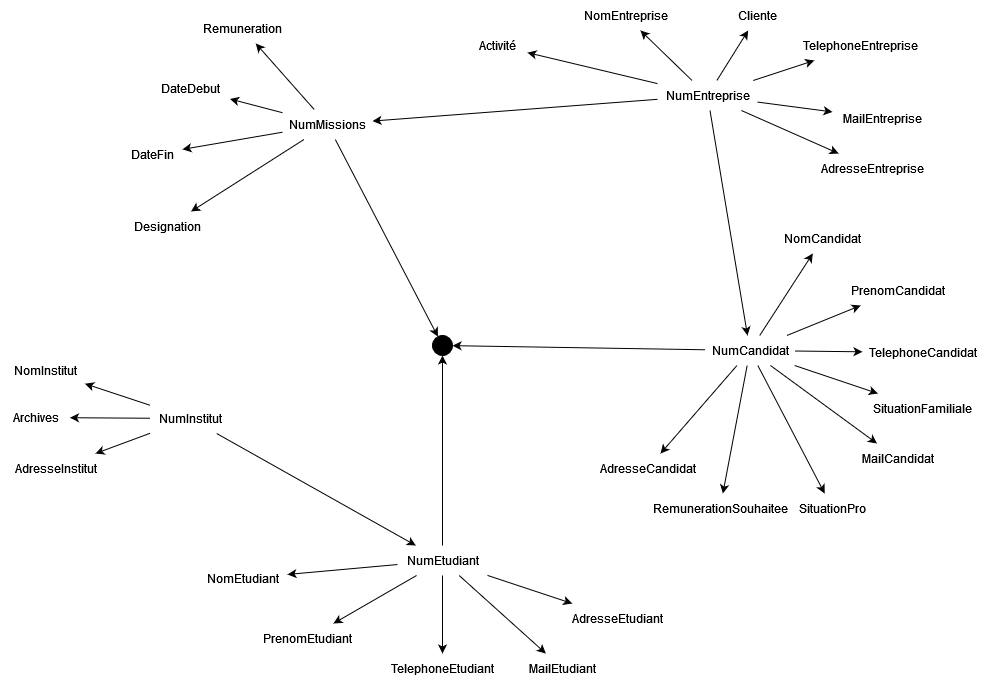

The diagram above was exported from draw.io. Its source (the exported page's mxGraphModel, read from the mxfile embedded in the PNG):
<mxGraphModel dx="1802" dy="818" grid="1" gridSize="10" guides="1" tooltips="1" connect="1" arrows="1" fold="1" page="1" pageScale="1" pageWidth="1169" pageHeight="827" math="0" shadow="0">
  <root>
    <mxCell id="0" />
    <mxCell id="1" parent="0" />
    <mxCell id="OyEkZRI3-20rRGDWFfCl-2" value="NumEntreprise" style="text;html=1;align=center;verticalAlign=middle;resizable=0;points=[];autosize=1;strokeColor=none;fillColor=none;" parent="1" vertex="1">
      <mxGeometry x="695" y="97" width="100" height="30" as="geometry" />
    </mxCell>
    <mxCell id="OyEkZRI3-20rRGDWFfCl-3" value="NomEntreprise" style="text;html=1;align=center;verticalAlign=middle;resizable=0;points=[];autosize=1;strokeColor=none;fillColor=none;" parent="1" vertex="1">
      <mxGeometry x="612.5" y="17" width="100" height="30" as="geometry" />
    </mxCell>
    <mxCell id="OyEkZRI3-20rRGDWFfCl-6" value="Activité" style="text;html=1;align=center;verticalAlign=middle;resizable=0;points=[];autosize=1;strokeColor=none;fillColor=none;" parent="1" vertex="1">
      <mxGeometry x="505" y="47" width="60" height="30" as="geometry" />
    </mxCell>
    <mxCell id="OyEkZRI3-20rRGDWFfCl-7" value="TelephoneEntreprise" style="text;html=1;align=center;verticalAlign=middle;resizable=0;points=[];autosize=1;strokeColor=none;fillColor=none;" parent="1" vertex="1">
      <mxGeometry x="832.5" y="47" width="130" height="30" as="geometry" />
    </mxCell>
    <mxCell id="OyEkZRI3-20rRGDWFfCl-8" value="Cliente" style="text;html=1;align=center;verticalAlign=middle;resizable=0;points=[];autosize=1;strokeColor=none;fillColor=none;" parent="1" vertex="1">
      <mxGeometry x="765" y="17" width="60" height="30" as="geometry" />
    </mxCell>
    <mxCell id="OyEkZRI3-20rRGDWFfCl-11" value="" style="endArrow=classic;html=1;rounded=0;" parent="1" source="OyEkZRI3-20rRGDWFfCl-2" target="OyEkZRI3-20rRGDWFfCl-3" edge="1">
      <mxGeometry width="50" height="50" relative="1" as="geometry">
        <mxPoint x="775" y="442" as="sourcePoint" />
        <mxPoint x="825" y="392" as="targetPoint" />
      </mxGeometry>
    </mxCell>
    <mxCell id="OyEkZRI3-20rRGDWFfCl-12" value="" style="endArrow=classic;html=1;rounded=0;" parent="1" source="OyEkZRI3-20rRGDWFfCl-2" target="OyEkZRI3-20rRGDWFfCl-6" edge="1">
      <mxGeometry width="50" height="50" relative="1" as="geometry">
        <mxPoint x="775" y="442" as="sourcePoint" />
        <mxPoint x="825" y="392" as="targetPoint" />
      </mxGeometry>
    </mxCell>
    <mxCell id="OyEkZRI3-20rRGDWFfCl-13" value="" style="endArrow=classic;html=1;rounded=0;" parent="1" source="OyEkZRI3-20rRGDWFfCl-2" target="OyEkZRI3-20rRGDWFfCl-7" edge="1">
      <mxGeometry width="50" height="50" relative="1" as="geometry">
        <mxPoint x="485" y="432" as="sourcePoint" />
        <mxPoint x="535" y="382" as="targetPoint" />
      </mxGeometry>
    </mxCell>
    <mxCell id="OyEkZRI3-20rRGDWFfCl-14" value="" style="endArrow=classic;html=1;rounded=0;" parent="1" source="OyEkZRI3-20rRGDWFfCl-2" target="OyEkZRI3-20rRGDWFfCl-8" edge="1">
      <mxGeometry width="50" height="50" relative="1" as="geometry">
        <mxPoint x="485" y="292" as="sourcePoint" />
        <mxPoint x="485" y="442" as="targetPoint" />
      </mxGeometry>
    </mxCell>
    <mxCell id="OyEkZRI3-20rRGDWFfCl-15" value="&lt;div&gt;NumCandidat&lt;/div&gt;" style="text;html=1;align=center;verticalAlign=middle;resizable=0;points=[];autosize=1;strokeColor=none;fillColor=none;" parent="1" vertex="1">
      <mxGeometry x="742.5" y="352" width="90" height="30" as="geometry" />
    </mxCell>
    <mxCell id="OyEkZRI3-20rRGDWFfCl-16" value="&lt;div&gt;NomCandidat&lt;/div&gt;" style="text;html=1;align=center;verticalAlign=middle;resizable=0;points=[];autosize=1;strokeColor=none;fillColor=none;" parent="1" vertex="1">
      <mxGeometry x="815" y="240" width="90" height="30" as="geometry" />
    </mxCell>
    <mxCell id="OyEkZRI3-20rRGDWFfCl-17" value="PrenomCandidat" style="text;html=1;align=center;verticalAlign=middle;resizable=0;points=[];autosize=1;strokeColor=none;fillColor=none;" parent="1" vertex="1">
      <mxGeometry x="880" y="292" width="110" height="30" as="geometry" />
    </mxCell>
    <mxCell id="OyEkZRI3-20rRGDWFfCl-18" value="TelephoneCandidat" style="text;html=1;align=center;verticalAlign=middle;resizable=0;points=[];autosize=1;strokeColor=none;fillColor=none;" parent="1" vertex="1">
      <mxGeometry x="900" y="354" width="120" height="30" as="geometry" />
    </mxCell>
    <mxCell id="OyEkZRI3-20rRGDWFfCl-19" value="MailCandidat" style="text;html=1;align=center;verticalAlign=middle;resizable=0;points=[];autosize=1;strokeColor=none;fillColor=none;" parent="1" vertex="1">
      <mxGeometry x="890" y="460" width="90" height="30" as="geometry" />
    </mxCell>
    <mxCell id="OyEkZRI3-20rRGDWFfCl-20" value="SituationFamiliale" style="text;html=1;align=center;verticalAlign=middle;resizable=0;points=[];autosize=1;strokeColor=none;fillColor=none;" parent="1" vertex="1">
      <mxGeometry x="905" y="410" width="110" height="30" as="geometry" />
    </mxCell>
    <mxCell id="OyEkZRI3-20rRGDWFfCl-22" value="SituationPro" style="text;html=1;align=center;verticalAlign=middle;resizable=0;points=[];autosize=1;strokeColor=none;fillColor=none;" parent="1" vertex="1">
      <mxGeometry x="825" y="510" width="90" height="30" as="geometry" />
    </mxCell>
    <mxCell id="OyEkZRI3-20rRGDWFfCl-23" value="RemunerationSouhaitee" style="text;html=1;align=center;verticalAlign=middle;resizable=0;points=[];autosize=1;strokeColor=none;fillColor=none;" parent="1" vertex="1">
      <mxGeometry x="682.5" y="510" width="150" height="30" as="geometry" />
    </mxCell>
    <mxCell id="OyEkZRI3-20rRGDWFfCl-25" value="" style="endArrow=classic;html=1;rounded=0;" parent="1" source="OyEkZRI3-20rRGDWFfCl-15" target="OyEkZRI3-20rRGDWFfCl-16" edge="1">
      <mxGeometry width="50" height="50" relative="1" as="geometry">
        <mxPoint x="1120" y="484" as="sourcePoint" />
        <mxPoint x="1170" y="434" as="targetPoint" />
      </mxGeometry>
    </mxCell>
    <mxCell id="OyEkZRI3-20rRGDWFfCl-26" value="" style="endArrow=classic;html=1;rounded=0;" parent="1" source="OyEkZRI3-20rRGDWFfCl-15" target="OyEkZRI3-20rRGDWFfCl-17" edge="1">
      <mxGeometry width="50" height="50" relative="1" as="geometry">
        <mxPoint x="844" y="524" as="sourcePoint" />
        <mxPoint x="870" y="614" as="targetPoint" />
      </mxGeometry>
    </mxCell>
    <mxCell id="OyEkZRI3-20rRGDWFfCl-27" value="" style="endArrow=classic;html=1;rounded=0;" parent="1" source="OyEkZRI3-20rRGDWFfCl-15" target="OyEkZRI3-20rRGDWFfCl-18" edge="1">
      <mxGeometry width="50" height="50" relative="1" as="geometry">
        <mxPoint x="1120" y="484" as="sourcePoint" />
        <mxPoint x="1170" y="434" as="targetPoint" />
      </mxGeometry>
    </mxCell>
    <mxCell id="OyEkZRI3-20rRGDWFfCl-28" value="" style="endArrow=classic;html=1;rounded=0;" parent="1" source="OyEkZRI3-20rRGDWFfCl-15" target="OyEkZRI3-20rRGDWFfCl-19" edge="1">
      <mxGeometry width="50" height="50" relative="1" as="geometry">
        <mxPoint x="1120" y="484" as="sourcePoint" />
        <mxPoint x="1170" y="434" as="targetPoint" />
      </mxGeometry>
    </mxCell>
    <mxCell id="OyEkZRI3-20rRGDWFfCl-29" value="" style="endArrow=classic;html=1;rounded=0;" parent="1" source="OyEkZRI3-20rRGDWFfCl-15" target="OyEkZRI3-20rRGDWFfCl-20" edge="1">
      <mxGeometry width="50" height="50" relative="1" as="geometry">
        <mxPoint x="1120" y="484" as="sourcePoint" />
        <mxPoint x="1170" y="434" as="targetPoint" />
      </mxGeometry>
    </mxCell>
    <mxCell id="OyEkZRI3-20rRGDWFfCl-31" value="" style="endArrow=classic;html=1;rounded=0;" parent="1" source="OyEkZRI3-20rRGDWFfCl-15" target="OyEkZRI3-20rRGDWFfCl-22" edge="1">
      <mxGeometry width="50" height="50" relative="1" as="geometry">
        <mxPoint x="1120" y="484" as="sourcePoint" />
        <mxPoint x="1170" y="434" as="targetPoint" />
      </mxGeometry>
    </mxCell>
    <mxCell id="OyEkZRI3-20rRGDWFfCl-32" value="" style="endArrow=classic;html=1;rounded=0;" parent="1" source="OyEkZRI3-20rRGDWFfCl-15" target="OyEkZRI3-20rRGDWFfCl-23" edge="1">
      <mxGeometry width="50" height="50" relative="1" as="geometry">
        <mxPoint x="1120" y="484" as="sourcePoint" />
        <mxPoint x="1170" y="434" as="targetPoint" />
      </mxGeometry>
    </mxCell>
    <mxCell id="OyEkZRI3-20rRGDWFfCl-33" value="MailEntreprise" style="text;html=1;align=center;verticalAlign=middle;resizable=0;points=[];autosize=1;strokeColor=none;fillColor=none;" parent="1" vertex="1">
      <mxGeometry x="870" y="120" width="100" height="30" as="geometry" />
    </mxCell>
    <mxCell id="OyEkZRI3-20rRGDWFfCl-34" value="" style="endArrow=classic;html=1;rounded=0;" parent="1" source="OyEkZRI3-20rRGDWFfCl-2" target="OyEkZRI3-20rRGDWFfCl-33" edge="1">
      <mxGeometry width="50" height="50" relative="1" as="geometry">
        <mxPoint x="775" y="392" as="sourcePoint" />
        <mxPoint x="825" y="342" as="targetPoint" />
      </mxGeometry>
    </mxCell>
    <mxCell id="OyEkZRI3-20rRGDWFfCl-35" value="&lt;div&gt;NumEtudiant&lt;/div&gt;" style="text;html=1;align=center;verticalAlign=middle;resizable=0;points=[];autosize=1;strokeColor=none;fillColor=none;" parent="1" vertex="1">
      <mxGeometry x="435" y="562" width="90" height="30" as="geometry" />
    </mxCell>
    <mxCell id="OyEkZRI3-20rRGDWFfCl-36" value="NomEtudiant" style="text;html=1;align=center;verticalAlign=middle;resizable=0;points=[];autosize=1;strokeColor=none;fillColor=none;" parent="1" vertex="1">
      <mxGeometry x="235" y="580" width="90" height="30" as="geometry" />
    </mxCell>
    <mxCell id="OyEkZRI3-20rRGDWFfCl-37" value="PrenomEtudiant" style="text;html=1;align=center;verticalAlign=middle;resizable=0;points=[];autosize=1;strokeColor=none;fillColor=none;" parent="1" vertex="1">
      <mxGeometry x="290" y="640" width="110" height="30" as="geometry" />
    </mxCell>
    <mxCell id="OyEkZRI3-20rRGDWFfCl-38" value="TelephoneEtudiant" style="text;html=1;align=center;verticalAlign=middle;resizable=0;points=[];autosize=1;strokeColor=none;fillColor=none;" parent="1" vertex="1">
      <mxGeometry x="420" y="670" width="120" height="30" as="geometry" />
    </mxCell>
    <mxCell id="OyEkZRI3-20rRGDWFfCl-39" value="MailEtudiant" style="text;html=1;align=center;verticalAlign=middle;resizable=0;points=[];autosize=1;strokeColor=none;fillColor=none;" parent="1" vertex="1">
      <mxGeometry x="555" y="670" width="90" height="30" as="geometry" />
    </mxCell>
    <mxCell id="OyEkZRI3-20rRGDWFfCl-42" value="" style="endArrow=classic;html=1;rounded=0;" parent="1" source="OyEkZRI3-20rRGDWFfCl-35" target="OyEkZRI3-20rRGDWFfCl-36" edge="1">
      <mxGeometry width="50" height="50" relative="1" as="geometry">
        <mxPoint x="415" y="692" as="sourcePoint" />
        <mxPoint x="465" y="642" as="targetPoint" />
      </mxGeometry>
    </mxCell>
    <mxCell id="OyEkZRI3-20rRGDWFfCl-43" value="" style="endArrow=classic;html=1;rounded=0;" parent="1" source="OyEkZRI3-20rRGDWFfCl-35" target="OyEkZRI3-20rRGDWFfCl-37" edge="1">
      <mxGeometry width="50" height="50" relative="1" as="geometry">
        <mxPoint x="415" y="692" as="sourcePoint" />
        <mxPoint x="337.5" y="568.3417721518988" as="targetPoint" />
      </mxGeometry>
    </mxCell>
    <mxCell id="OyEkZRI3-20rRGDWFfCl-44" value="" style="endArrow=classic;html=1;rounded=0;" parent="1" source="OyEkZRI3-20rRGDWFfCl-35" target="OyEkZRI3-20rRGDWFfCl-38" edge="1">
      <mxGeometry width="50" height="50" relative="1" as="geometry">
        <mxPoint x="539" y="706" as="sourcePoint" />
        <mxPoint x="610" y="690" as="targetPoint" />
      </mxGeometry>
    </mxCell>
    <mxCell id="OyEkZRI3-20rRGDWFfCl-45" value="" style="endArrow=classic;html=1;rounded=0;" parent="1" source="OyEkZRI3-20rRGDWFfCl-35" target="OyEkZRI3-20rRGDWFfCl-39" edge="1">
      <mxGeometry width="50" height="50" relative="1" as="geometry">
        <mxPoint x="549" y="716" as="sourcePoint" />
        <mxPoint x="620" y="700" as="targetPoint" />
      </mxGeometry>
    </mxCell>
    <mxCell id="OyEkZRI3-20rRGDWFfCl-47" value="NumInstitut" style="text;html=1;align=center;verticalAlign=middle;resizable=0;points=[];autosize=1;strokeColor=none;fillColor=none;" parent="1" vertex="1">
      <mxGeometry x="187.5" y="420" width="80" height="30" as="geometry" />
    </mxCell>
    <mxCell id="292yDI0gEvVVNK8xWTtN-1" value="NomInstitut" style="text;html=1;align=center;verticalAlign=middle;resizable=0;points=[];autosize=1;strokeColor=none;fillColor=none;" parent="1" vertex="1">
      <mxGeometry x="42.5" y="372" width="80" height="30" as="geometry" />
    </mxCell>
    <mxCell id="292yDI0gEvVVNK8xWTtN-2" value="&lt;div&gt;AdresseInstitut&lt;/div&gt;" style="text;html=1;align=center;verticalAlign=middle;resizable=0;points=[];autosize=1;strokeColor=none;fillColor=none;" parent="1" vertex="1">
      <mxGeometry x="42.5" y="470" width="100" height="30" as="geometry" />
    </mxCell>
    <mxCell id="292yDI0gEvVVNK8xWTtN-3" value="&lt;div&gt;Archives&lt;/div&gt;" style="text;html=1;align=center;verticalAlign=middle;resizable=0;points=[];autosize=1;strokeColor=none;fillColor=none;" parent="1" vertex="1">
      <mxGeometry x="37.5" y="419" width="70" height="30" as="geometry" />
    </mxCell>
    <mxCell id="292yDI0gEvVVNK8xWTtN-6" value="NumMissions" style="text;html=1;align=center;verticalAlign=middle;resizable=0;points=[];autosize=1;strokeColor=none;fillColor=none;" parent="1" vertex="1">
      <mxGeometry x="320" y="126" width="90" height="30" as="geometry" />
    </mxCell>
    <mxCell id="292yDI0gEvVVNK8xWTtN-7" value="&lt;div&gt;DateDebut&lt;/div&gt;" style="text;html=1;align=center;verticalAlign=middle;resizable=0;points=[];autosize=1;strokeColor=none;fillColor=none;" parent="1" vertex="1">
      <mxGeometry x="187.5" y="90" width="80" height="30" as="geometry" />
    </mxCell>
    <mxCell id="292yDI0gEvVVNK8xWTtN-8" value="DateFin" style="text;html=1;align=center;verticalAlign=middle;resizable=0;points=[];autosize=1;strokeColor=none;fillColor=none;" parent="1" vertex="1">
      <mxGeometry x="160" y="156" width="60" height="30" as="geometry" />
    </mxCell>
    <mxCell id="292yDI0gEvVVNK8xWTtN-9" value="" style="endArrow=classic;html=1;rounded=0;" parent="1" source="292yDI0gEvVVNK8xWTtN-6" target="292yDI0gEvVVNK8xWTtN-7" edge="1">
      <mxGeometry width="50" height="50" relative="1" as="geometry">
        <mxPoint x="145" y="434" as="sourcePoint" />
        <mxPoint x="195" y="384" as="targetPoint" />
      </mxGeometry>
    </mxCell>
    <mxCell id="292yDI0gEvVVNK8xWTtN-10" value="" style="endArrow=classic;html=1;rounded=0;" parent="1" source="292yDI0gEvVVNK8xWTtN-6" target="292yDI0gEvVVNK8xWTtN-8" edge="1">
      <mxGeometry width="50" height="50" relative="1" as="geometry">
        <mxPoint x="145" y="434" as="sourcePoint" />
        <mxPoint x="195" y="384" as="targetPoint" />
      </mxGeometry>
    </mxCell>
    <mxCell id="292yDI0gEvVVNK8xWTtN-11" value="" style="endArrow=classic;html=1;rounded=0;" parent="1" source="OyEkZRI3-20rRGDWFfCl-47" target="292yDI0gEvVVNK8xWTtN-1" edge="1">
      <mxGeometry width="50" height="50" relative="1" as="geometry">
        <mxPoint x="570" y="260" as="sourcePoint" />
        <mxPoint x="620" y="210" as="targetPoint" />
      </mxGeometry>
    </mxCell>
    <mxCell id="292yDI0gEvVVNK8xWTtN-12" value="" style="endArrow=classic;html=1;rounded=0;" parent="1" source="OyEkZRI3-20rRGDWFfCl-47" target="292yDI0gEvVVNK8xWTtN-2" edge="1">
      <mxGeometry width="50" height="50" relative="1" as="geometry">
        <mxPoint x="570" y="260" as="sourcePoint" />
        <mxPoint x="620" y="210" as="targetPoint" />
      </mxGeometry>
    </mxCell>
    <mxCell id="292yDI0gEvVVNK8xWTtN-13" value="" style="endArrow=classic;html=1;rounded=0;" parent="1" source="OyEkZRI3-20rRGDWFfCl-47" target="292yDI0gEvVVNK8xWTtN-3" edge="1">
      <mxGeometry width="50" height="50" relative="1" as="geometry">
        <mxPoint x="570" y="260" as="sourcePoint" />
        <mxPoint x="620" y="210" as="targetPoint" />
      </mxGeometry>
    </mxCell>
    <mxCell id="292yDI0gEvVVNK8xWTtN-14" value="" style="endArrow=classic;html=1;rounded=0;" parent="1" source="OyEkZRI3-20rRGDWFfCl-47" target="OyEkZRI3-20rRGDWFfCl-35" edge="1">
      <mxGeometry width="50" height="50" relative="1" as="geometry">
        <mxPoint x="167.5" y="530" as="sourcePoint" />
        <mxPoint x="217.5" y="480" as="targetPoint" />
      </mxGeometry>
    </mxCell>
    <mxCell id="292yDI0gEvVVNK8xWTtN-18" value="Remuneration" style="text;html=1;align=center;verticalAlign=middle;resizable=0;points=[];autosize=1;strokeColor=none;fillColor=none;" parent="1" vertex="1">
      <mxGeometry x="230" y="30" width="100" height="30" as="geometry" />
    </mxCell>
    <mxCell id="292yDI0gEvVVNK8xWTtN-19" value="" style="endArrow=classic;html=1;rounded=0;" parent="1" source="292yDI0gEvVVNK8xWTtN-6" target="292yDI0gEvVVNK8xWTtN-18" edge="1">
      <mxGeometry width="50" height="50" relative="1" as="geometry">
        <mxPoint x="575" y="200" as="sourcePoint" />
        <mxPoint x="625" y="150" as="targetPoint" />
      </mxGeometry>
    </mxCell>
    <mxCell id="292yDI0gEvVVNK8xWTtN-23" value="" style="endArrow=classic;html=1;rounded=0;" parent="1" source="OyEkZRI3-20rRGDWFfCl-2" target="292yDI0gEvVVNK8xWTtN-6" edge="1">
      <mxGeometry width="50" height="50" relative="1" as="geometry">
        <mxPoint x="390" y="590" as="sourcePoint" />
        <mxPoint x="440" y="540" as="targetPoint" />
      </mxGeometry>
    </mxCell>
    <mxCell id="292yDI0gEvVVNK8xWTtN-24" value="Designation" style="text;html=1;align=center;verticalAlign=middle;resizable=0;points=[];autosize=1;strokeColor=none;fillColor=none;" parent="1" vertex="1">
      <mxGeometry x="160" y="228" width="90" height="30" as="geometry" />
    </mxCell>
    <mxCell id="292yDI0gEvVVNK8xWTtN-25" value="" style="endArrow=classic;html=1;rounded=0;" parent="1" source="292yDI0gEvVVNK8xWTtN-6" target="292yDI0gEvVVNK8xWTtN-24" edge="1">
      <mxGeometry width="50" height="50" relative="1" as="geometry">
        <mxPoint x="212.5" y="480" as="sourcePoint" />
        <mxPoint x="346.7788461538462" y="240" as="targetPoint" />
      </mxGeometry>
    </mxCell>
    <mxCell id="292yDI0gEvVVNK8xWTtN-29" value="" style="endArrow=classic;html=1;rounded=0;" parent="1" source="292yDI0gEvVVNK8xWTtN-6" target="292yDI0gEvVVNK8xWTtN-32" edge="1">
      <mxGeometry width="50" height="50" relative="1" as="geometry">
        <mxPoint x="440" y="420" as="sourcePoint" />
        <mxPoint x="491.5" y="310" as="targetPoint" />
        <Array as="points" />
      </mxGeometry>
    </mxCell>
    <mxCell id="292yDI0gEvVVNK8xWTtN-30" value="" style="endArrow=classic;html=1;rounded=0;" parent="1" source="OyEkZRI3-20rRGDWFfCl-15" target="292yDI0gEvVVNK8xWTtN-32" edge="1">
      <mxGeometry width="50" height="50" relative="1" as="geometry">
        <mxPoint x="440" y="420" as="sourcePoint" />
        <mxPoint x="509.5689655172414" y="340" as="targetPoint" />
      </mxGeometry>
    </mxCell>
    <mxCell id="292yDI0gEvVVNK8xWTtN-31" value="" style="endArrow=classic;html=1;rounded=0;" parent="1" source="OyEkZRI3-20rRGDWFfCl-35" target="292yDI0gEvVVNK8xWTtN-32" edge="1">
      <mxGeometry width="50" height="50" relative="1" as="geometry">
        <mxPoint x="440" y="420" as="sourcePoint" />
        <mxPoint x="479.7368421052631" y="340" as="targetPoint" />
        <Array as="points" />
      </mxGeometry>
    </mxCell>
    <mxCell id="292yDI0gEvVVNK8xWTtN-32" value="" style="ellipse;whiteSpace=wrap;html=1;aspect=fixed;fillColor=#000000;fillStyle=solid;direction=south;" parent="1" vertex="1">
      <mxGeometry x="470" y="352" width="20" height="20" as="geometry" />
    </mxCell>
    <mxCell id="JdZ1ILQzORr_be05ax6E-1" value="" style="endArrow=classic;html=1;rounded=0;" edge="1" parent="1" source="OyEkZRI3-20rRGDWFfCl-2" target="OyEkZRI3-20rRGDWFfCl-15">
      <mxGeometry width="50" height="50" relative="1" as="geometry">
        <mxPoint x="560" y="450" as="sourcePoint" />
        <mxPoint x="610" y="400" as="targetPoint" />
      </mxGeometry>
    </mxCell>
    <mxCell id="JdZ1ILQzORr_be05ax6E-2" value="AdresseCandidat" style="text;html=1;align=center;verticalAlign=middle;resizable=0;points=[];autosize=1;strokeColor=none;fillColor=none;" vertex="1" parent="1">
      <mxGeometry x="630" y="470" width="110" height="30" as="geometry" />
    </mxCell>
    <mxCell id="JdZ1ILQzORr_be05ax6E-3" value="" style="endArrow=classic;html=1;rounded=0;" edge="1" parent="1" source="OyEkZRI3-20rRGDWFfCl-15" target="JdZ1ILQzORr_be05ax6E-2">
      <mxGeometry width="50" height="50" relative="1" as="geometry">
        <mxPoint x="560" y="400" as="sourcePoint" />
        <mxPoint x="610" y="350" as="targetPoint" />
      </mxGeometry>
    </mxCell>
    <mxCell id="JdZ1ILQzORr_be05ax6E-4" value="AdresseEtudiant" style="text;html=1;align=center;verticalAlign=middle;resizable=0;points=[];autosize=1;strokeColor=none;fillColor=none;" vertex="1" parent="1">
      <mxGeometry x="600" y="620" width="110" height="30" as="geometry" />
    </mxCell>
    <mxCell id="JdZ1ILQzORr_be05ax6E-6" value="" style="endArrow=classic;html=1;rounded=0;" edge="1" parent="1" source="OyEkZRI3-20rRGDWFfCl-35" target="JdZ1ILQzORr_be05ax6E-4">
      <mxGeometry width="50" height="50" relative="1" as="geometry">
        <mxPoint x="490.0003821656051" y="572" as="sourcePoint" />
        <mxPoint x="607.58" y="430" as="targetPoint" />
      </mxGeometry>
    </mxCell>
    <mxCell id="JdZ1ILQzORr_be05ax6E-7" value="" style="endArrow=classic;html=1;rounded=0;" edge="1" parent="1" source="OyEkZRI3-20rRGDWFfCl-2" target="JdZ1ILQzORr_be05ax6E-8">
      <mxGeometry width="50" height="50" relative="1" as="geometry">
        <mxPoint x="560" y="350" as="sourcePoint" />
        <mxPoint x="890" y="190" as="targetPoint" />
      </mxGeometry>
    </mxCell>
    <mxCell id="JdZ1ILQzORr_be05ax6E-8" value="AdresseEntreprise" style="text;html=1;align=center;verticalAlign=middle;resizable=0;points=[];autosize=1;strokeColor=none;fillColor=none;" vertex="1" parent="1">
      <mxGeometry x="850" y="170" width="120" height="30" as="geometry" />
    </mxCell>
  </root>
</mxGraphModel>